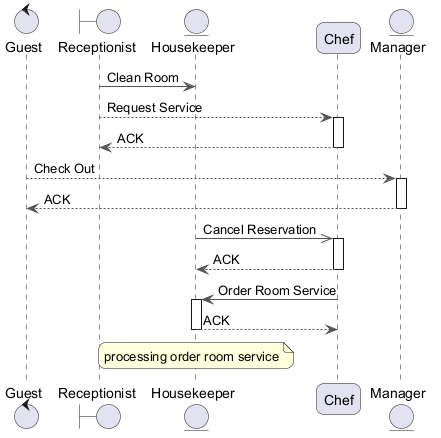

The diagram above was rendered by PlantUML. Its source (embedded in the PNG):
@startuml
skinparam backgroundColor #FFFFFF
skinparam roundCorner 15
skinparam ArrowColor #555555
control "Guest" as G
boundary "Receptionist" as R
entity "Housekeeper" as H
participant "Chef" as C
entity "Manager" as M
R -> H : Clean Room
R --> C : Request Service
activate C
C --> R : ACK
deactivate C
G --> M : Check Out
activate M
M --> G : ACK
deactivate M
H ->> C : Cancel Reservation
activate C
C --> H : ACK
deactivate C
C -> H : Order Room Service
activate H
H --> C : ACK
deactivate H
note over H : processing order room service
@enduml